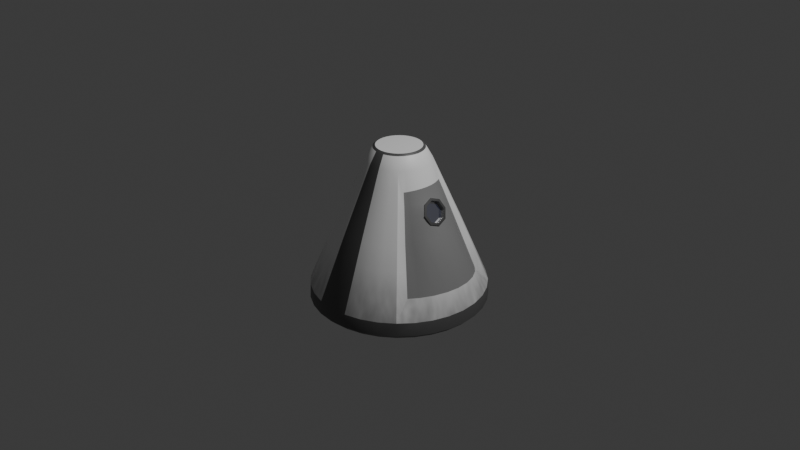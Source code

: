 # Source: MG_1_Capsule.blend  (saved by Blender 4.4.30; exported with 4.5.12 LTS)
import bpy
from mathutils import Matrix  # noqa: F401  (used for matrix-valued properties, if any)

bpy.ops.wm.read_factory_settings(use_empty=True)
scene = bpy.context.scene
scene.name = 'Scene'

# ---- collections
col_collection = bpy.data.collections.new('Collection'); scene.collection.children.link(col_collection)

# ---- materials (node trees are filled in below, after node groups)
mat_primary = bpy.data.materials.new('Primary')
mat_secondary = bpy.data.materials.new('Secondary')
mat_door = bpy.data.materials.new('Door')
mat_metal = bpy.data.materials.new('Metal')
mat_glass = bpy.data.materials.new('Glass')
mat_shield = bpy.data.materials.new('Shield')

# ---- material node trees
mat_primary.use_nodes = True; mat_primary.node_tree.nodes.clear()
_N = mat_primary.node_tree.nodes; _L = mat_primary.node_tree.links
n0 = _N.new('ShaderNodeBsdfPrincipled'); n0.name = 'Principled BSDF'; n0.location = (12, 300)
n1 = _N.new('ShaderNodeOutputMaterial'); n1.name = 'Material Output'; n1.location = (302, 300)
n2 = _N.new('ShaderNodeTexNoise'); n2.name = 'Noise Texture'; n2.location = (-905, 175)
n2.inputs[2].default_value = 23.5
n2.inputs[3].default_value = 1.0
n3 = _N.new('ShaderNodeValToRGB'); n3.name = 'Color Ramp'; n3.location = (-652, 289)
while len(n3.color_ramp.elements) > 1: n3.color_ramp.elements.remove(n3.color_ramp.elements[-1])
n3.color_ramp.elements[0].position = 0.0; n3.color_ramp.elements[0].color = (1.0, 1.0, 1.0, 1.0)
_e = n3.color_ramp.elements.new(1.0); _e.color = (0.0, 0.0, 0.0, 1.0)
n4 = _N.new('ShaderNodeBump'); n4.name = 'Bump'; n4.location = (-248, 144)
n4.inputs[1].default_value = 0.02
n5 = _N.new('ShaderNodeMix'); n5.name = 'Mix'; n5.location = (-209, 580)
n5.data_type = 'RGBA'
n5.inputs[7].default_value = (1.0, 1.0, 1.0, 1.0)
n6 = _N.new('ShaderNodeTexGradient'); n6.name = 'Gradient Texture'; n6.location = (-936, 621)
n7 = _N.new('ShaderNodeMapping'); n7.name = 'Mapping'; n7.location = (-1147, 592)
n7.inputs[2].default_value = (0.0, 1.571, 0.0)
n8 = _N.new('ShaderNodeTexCoord'); n8.name = 'Texture Coordinate'; n8.location = (-1327, 592)
n9 = _N.new('ShaderNodeMapping'); n9.name = 'Mapping.001'; n9.location = (-1085, 135)
n9.inputs[3].default_value = (1.0, 1.0, 0.001)
n10 = _N.new('ShaderNodeTexCoord'); n10.name = 'Texture Coordinate.001'; n10.location = (-1265, 135)
n11 = _N.new('ShaderNodeValToRGB'); n11.name = 'Color Ramp.001'; n11.location = (-657, 589)
while len(n11.color_ramp.elements) > 1: n11.color_ramp.elements.remove(n11.color_ramp.elements[-1])
n11.color_ramp.elements[0].position = 0.0; n11.color_ramp.elements[0].color = (0.0, 0.0, 0.0, 1.0)
_e = n11.color_ramp.elements.new(0.3816); _e.color = (1.0, 1.0, 1.0, 1.0)
_L.new(n0.outputs[0], n1.inputs[0])
_L.new(n5.outputs[2], n0.inputs[0])
_L.new(n2.outputs[1], n3.inputs[0])
_L.new(n4.outputs[0], n0.inputs[5])
_L.new(n7.outputs[0], n6.inputs[0])
_L.new(n8.outputs[0], n7.inputs[0])
_L.new(n11.outputs[0], n5.inputs[6])
_L.new(n9.outputs[0], n2.inputs[0])
_L.new(n10.outputs[0], n9.inputs[0])
_L.new(n3.outputs[0], n5.inputs[0])
_L.new(n6.outputs[0], n11.inputs[0])
n1.is_active_output = True
mat_secondary.use_nodes = True; mat_secondary.node_tree.nodes.clear()
_N = mat_secondary.node_tree.nodes; _L = mat_secondary.node_tree.links
n0 = _N.new('ShaderNodeBsdfPrincipled'); n0.name = 'Principled BSDF'; n0.location = (10, 300)
n0.inputs[0].default_value = (0.1102, 0.1102, 0.1102, 1.0)
n1 = _N.new('ShaderNodeOutputMaterial'); n1.name = 'Material Output'; n1.location = (300, 300)
_L.new(n0.outputs[0], n1.inputs[0])
n1.is_active_output = True
mat_door.use_nodes = True; mat_door.node_tree.nodes.clear()
_N = mat_door.node_tree.nodes; _L = mat_door.node_tree.links
n0 = _N.new('ShaderNodeBsdfPrincipled'); n0.name = 'Principled BSDF'; n0.location = (10, 300)
n0.inputs[0].default_value = (0.2815, 0.2815, 0.2815, 1.0)
n1 = _N.new('ShaderNodeOutputMaterial'); n1.name = 'Material Output'; n1.location = (300, 300)
_L.new(n0.outputs[0], n1.inputs[0])
n1.is_active_output = True
mat_metal.use_nodes = True; mat_metal.node_tree.nodes.clear()
_N = mat_metal.node_tree.nodes; _L = mat_metal.node_tree.links
n0 = _N.new('ShaderNodeBsdfPrincipled'); n0.name = 'Principled BSDF'; n0.location = (10, 300)
n0.inputs[0].default_value = (0.2255, 0.2255, 0.2255, 1.0)
n0.inputs[1].default_value = 1.0
n1 = _N.new('ShaderNodeOutputMaterial'); n1.name = 'Material Output'; n1.location = (300, 300)
_L.new(n0.outputs[0], n1.inputs[0])
n1.is_active_output = True
mat_glass.use_nodes = True; mat_glass.node_tree.nodes.clear()
_N = mat_glass.node_tree.nodes; _L = mat_glass.node_tree.links
n0 = _N.new('ShaderNodeBsdfPrincipled'); n0.name = 'Principled BSDF'; n0.location = (10, 300)
n0.inputs[0].default_value = (0.2568, 0.3065, 0.8001, 1.0)
n0.inputs[2].default_value = 0.05645
n0.inputs[3].default_value = 72.7
n1 = _N.new('ShaderNodeOutputMaterial'); n1.name = 'Material Output'; n1.location = (300, 300)
_L.new(n0.outputs[0], n1.inputs[0])
n1.is_active_output = True
mat_shield.use_nodes = True; mat_shield.node_tree.nodes.clear()
_N = mat_shield.node_tree.nodes; _L = mat_shield.node_tree.links
n0 = _N.new('ShaderNodeBsdfPrincipled'); n0.name = 'Principled BSDF'; n0.location = (136, 293)
n1 = _N.new('ShaderNodeOutputMaterial'); n1.name = 'Material Output'; n1.location = (438, 287)
n2 = _N.new('ShaderNodeTexVoronoi'); n2.name = 'Voronoi Texture'; n2.location = (-636, 209)
n2.inputs[8].default_value = 0.0
n3 = _N.new('ShaderNodeMapping'); n3.name = 'Mapping'; n3.location = (-859, 169)
n4 = _N.new('ShaderNodeTexCoord'); n4.name = 'Texture Coordinate'; n4.location = (-1081, 166)
n5 = _N.new('ShaderNodeValToRGB'); n5.name = 'Color Ramp'; n5.location = (-389, 268)
while len(n5.color_ramp.elements) > 1: n5.color_ramp.elements.remove(n5.color_ramp.elements[-1])
n5.color_ramp.elements[0].position = 0.4518; n5.color_ramp.elements[0].color = (0.1431, 0.1431, 0.1431, 1.0)
_e = n5.color_ramp.elements.new(1.0); _e.color = (0.06785, 0.05747, 0.04252, 1.0)
n6 = _N.new('ShaderNodeValToRGB'); n6.name = 'Color Ramp.001'; n6.location = (-391, -9)
n6.color_ramp.interpolation = 'EASE'
while len(n6.color_ramp.elements) > 1: n6.color_ramp.elements.remove(n6.color_ramp.elements[-1])
n6.color_ramp.elements[0].position = 0.5395; n6.color_ramp.elements[0].color = (0.0, 0.0, 0.0, 1.0)
_e = n6.color_ramp.elements.new(0.9956); _e.color = (1.0, 1.0, 1.0, 1.0)
n7 = _N.new('ShaderNodeBump'); n7.name = 'Bump'; n7.location = (-69, 122)
n7.inputs[1].default_value = 0.01
_L.new(n0.outputs[0], n1.inputs[0])
_L.new(n3.outputs[0], n2.inputs[0])
_L.new(n4.outputs[3], n3.inputs[0])
_L.new(n5.outputs[0], n0.inputs[0])
_L.new(n2.outputs[1], n5.inputs[0])
_L.new(n2.outputs[0], n6.inputs[0])
_L.new(n7.outputs[0], n0.inputs[5])
_L.new(n6.outputs[0], n7.inputs[3])
n1.is_active_output = True

# ---- world
world_world = bpy.data.worlds.new('World'); scene.world = world_world
world_world.use_nodes = True; world_world.node_tree.nodes.clear()
_N = world_world.node_tree.nodes; _L = world_world.node_tree.links
n0 = _N.new('ShaderNodeOutputWorld'); n0.name = 'World Output'; n0.location = (300, 300)
n1 = _N.new('ShaderNodeBackground'); n1.name = 'Background'; n1.location = (10, 300)
n1.inputs[0].default_value = (0.05088, 0.05088, 0.05088, 1.0)
_L.new(n1.outputs[0], n0.inputs[0])
n0.is_active_output = True
world_world.color = (0.05088, 0.05088, 0.05088)
world_world.sun_shadow_jitter_overblur = 0.0

# ---- cameras
cam_camera = bpy.data.cameras.new('Camera')
cam_camera.clip_end = 100.0
cam_camera.ortho_scale = 7.314

# ---- lights
light_light = bpy.data.lights.new('Light', 'POINT')
light_light.energy = 1000.0
light_light.shadow_soft_size = 0.1

# ---- meshes
me_cylinder_002 = bpy.data.meshes.new('Cylinder.002')
me_cylinder_002.from_pydata([(-1.979e-09, 0.9216, -0.6786), (-1.211e-08, 0.2375, 0.813), (0.3527, 0.8514, -0.6786), (0.0909, 0.2195, 0.813), (0.6209, 0.4753, -0.4855), (0.168, 0.168, 0.813), (0.7855, 0.2687, -0.4612), (0.2195, 0.0909, 0.813), (0.8505, -0.0001041, -0.4519), (0.2375, -9.313e-09, 0.813), (0.7847, -0.2686, -0.4621), (0.2195, -0.0909, 0.813), (0.6194, -0.4747, -0.487), (0.168, -0.168, 0.813), (0.3527, -0.8514, -0.6786), (0.0909, -0.2195, 0.813), (2.328e-10, -0.9216, -0.6786), (-1.118e-08, -0.2375, 0.813), (-0.3527, -0.8514, -0.6786), (-0.0909, -0.2195, 0.813), (-0.6517, -0.6517, -0.6786), (-0.168, -0.168, 0.813), (-0.8514, -0.3527, -0.6786), (-0.2195, -0.0909, 0.813), (-0.9216, -2.328e-10, -0.6786), (-0.2375, -9.313e-09, 0.813), (-0.8514, 0.3527, -0.6786), (-0.2195, 0.0909, 0.813), (-0.6517, 0.6517, -0.6786), (-0.168, 0.168, 0.813), (-0.3527, 0.8514, -0.6786), (-0.0909, 0.2195, 0.813), (0.0, 0.8832, -0.864), (0.338, 0.816, -0.864), (0.6245, 0.6245, -0.864), (0.816, 0.338, -0.864), (0.8832, 0.0, -0.864), (0.816, -0.338, -0.864), (0.6245, -0.6245, -0.864), (0.338, -0.816, -0.864), (0.0, -0.8832, -0.864), (-0.338, -0.816, -0.864), (-0.6245, -0.6245, -0.864), (-0.816, -0.338, -0.864), (-0.8832, 0.0, -0.864), (-0.816, 0.338, -0.864), (-0.6245, 0.6245, -0.864), (-0.338, 0.816, -0.864), (0.1286, 0.3106, 0.6678), (-1.106e-08, 0.3362, 0.6678), (0.3159, 0.2375, 0.4731), (0.3661, 0.1442, 0.4804), (0.3912, -0.000922, 0.484), (0.3657, -0.1459, 0.48), (0.3151, -0.239, 0.4723), (0.1286, -0.3106, 0.6678), (-1.158e-08, -0.3362, 0.6678), (-0.1286, -0.3106, 0.6678), (-0.2377, -0.2377, 0.6678), (-0.3106, -0.1286, 0.6678), (-0.3362, -7.713e-09, 0.6678), (-0.3106, 0.1286, 0.6678), (-0.2377, 0.2377, 0.6678), (-0.1286, 0.3106, 0.6678), (0.1798, 0.9038, -0.6786), (0.06558, 0.3297, 0.6678), (-5.355e-09, 0.6323, -9.313e-10), (0.242, 0.5842, 0.0), (0.512, 0.7662, -0.6786), (0.1868, 0.2795, 0.6678), (0.4672, 0.3586, -0.001713), (0.7063, 0.3901, -0.4728), (0.3356, 0.2097, 0.476), (0.575, 0.2064, 0.01514), (0.8341, 0.1369, -0.4541), (0.3849, 0.07303, 0.4831), (0.6202, -0.0005188, 0.02159), (0.8337, -0.137, -0.4546), (0.3847, -0.07485, 0.4829), (0.5743, -0.2072, 0.01446), (0.705, -0.3898, -0.4741), (0.3349, -0.2114, 0.4753), (0.4661, -0.3591, -0.002887), (0.512, -0.7662, -0.6786), (0.1868, -0.2795, 0.6678), (0.242, -0.5842, 0.0), (0.1798, -0.9038, -0.6786), (0.06558, -0.3297, 0.6678), (-6.869e-09, -0.6323, 0.0), (-0.1798, -0.9038, -0.6786), (-0.06558, -0.3297, 0.6678), (-0.242, -0.5842, 0.0), (-0.512, -0.7662, -0.6786), (-0.1868, -0.2795, 0.6678), (-0.4471, -0.4471, 0.0), (-0.7662, -0.512, -0.6786), (-0.2795, -0.1868, 0.6678), (-0.5842, -0.242, 0.0), (-0.9038, -0.1798, -0.6786), (-0.3297, -0.06558, 0.6678), (-0.6323, -5.239e-09, 0.0), (-0.9038, 0.1798, -0.6786), (-0.3297, 0.06558, 0.6678), (-0.5842, 0.242, 0.0), (-0.7662, 0.512, -0.6786), (-0.2795, 0.1868, 0.6678), (-0.4471, 0.4471, 0.0), (-0.512, 0.7662, -0.6786), (-0.1868, 0.2795, 0.6678), (-0.242, 0.5842, 0.0), (-0.1798, 0.9038, -0.6786), (-0.06558, 0.3297, 0.6678), (0.1723, 0.8662, -0.864), (0.4906, 0.7343, -0.864), (0.7343, 0.4906, -0.864), (0.8662, 0.1723, -0.864), (0.8662, -0.1723, -0.864), (0.7343, -0.4906, -0.864), (0.4906, -0.7343, -0.864), (0.1723, -0.8662, -0.864), (-0.1723, -0.8662, -0.864), (-0.4906, -0.7343, -0.864), (-0.7343, -0.4906, -0.864), (-0.8662, -0.1723, -0.864), (-0.8662, 0.1723, -0.864), (-0.7343, 0.4906, -0.864), (-0.4906, 0.7343, -0.864), (-0.1723, 0.8662, -0.864), (0.6568, 0.6568, -0.8217), (0.3555, 0.8582, -0.8217), (0.3555, -0.8582, -0.8217), (0.6568, -0.6568, -0.8217), (-0.9289, 0.0, -0.8217), (-0.8582, -0.3555, -0.8217), (0.8582, -0.3555, -0.8217), (0.9289, 0.0, -0.8217), (-0.6568, -0.6568, -0.8217), (-0.3555, -0.8582, -0.8217), (-0.3555, 0.8582, -0.8217), (-0.6568, 0.6568, -0.8217), (0.8582, 0.3555, -0.8217), (0.0, -0.9289, -0.8217), (0.0, 0.9289, -0.8217), (-0.8582, 0.3555, -0.8217), (0.04634, 0.233, 0.813), (0.132, 0.1975, 0.813), (0.1975, 0.132, 0.813), (0.233, 0.04634, 0.813), (0.233, -0.04634, 0.813), (0.1975, -0.132, 0.813), (0.132, -0.1975, 0.813), (0.04634, -0.233, 0.813), (-0.04634, -0.233, 0.813), (-0.132, -0.1975, 0.813), (-0.1975, -0.132, 0.813), (-0.233, -0.04634, 0.813), (-0.233, 0.04634, 0.813), (-0.1975, 0.132, 0.813), (-0.132, 0.1975, 0.813), (-0.04634, 0.233, 0.813), (-1.17e-08, 0.2637, 0.7961), (0.1009, 0.2437, 0.7961), (0.1865, 0.1865, 0.7961), (0.2437, 0.1009, 0.7961), (0.2637, -9.662e-09, 0.7961), (0.2437, -0.1009, 0.7961), (0.1865, -0.1865, 0.7961), (0.1009, -0.2437, 0.7961), (-1.234e-08, -0.2637, 0.7961), (-0.1009, -0.2437, 0.7961), (-0.1865, -0.1865, 0.7961), (-0.2437, -0.1009, 0.7961), (-0.2637, -9.721e-09, 0.7961), (-0.2437, 0.1009, 0.7961), (-0.1865, 0.1865, 0.7961), (-0.1009, 0.2437, 0.7961), (0.1233, 0.6201, 3.725e-09), (0.3513, 0.5257, 3.725e-09), (0.5198, 0.2999, 0.007049), (0.6088, 0.1049, 0.02004), (0.6085, -0.1059, 0.0197), (0.5189, -0.3005, 0.006066), (0.3513, -0.5257, 3.725e-09), (0.1233, -0.6201, 3.725e-09), (-0.1233, -0.6201, 3.725e-09), (-0.3513, -0.5257, 3.725e-09), (-0.5257, -0.3513, 3.725e-09), (-0.6201, -0.1233, 3.725e-09), (-0.6201, 0.1233, 3.725e-09), (-0.5257, 0.3513, 3.725e-09), (-2.794e-09, -8.382e-09, 0.813), (-0.3513, 0.5257, 3.725e-09), (-0.1233, 0.6201, 3.725e-09), (0.516, 0.7723, -0.8217), (-1.49e-08, 3.725e-09, -0.864), (0.516, -0.7723, -0.8217), (-0.911, -0.1812, -0.8217), (0.911, -0.1812, -0.8217), (-0.516, -0.7723, -0.8217), (-0.516, 0.7723, -0.8217), (0.7723, 0.516, -0.8217), (0.1812, -0.911, -0.8217), (0.1812, 0.911, -0.8217), (-0.911, 0.1812, -0.8217), (0.7723, -0.516, -0.8217), (-0.7723, -0.516, -0.8217), (-0.1812, 0.911, -0.8217), (0.911, 0.1812, -0.8217), (-0.1812, -0.911, -0.8217), (-0.7723, 0.516, -0.8217), (0.05145, 0.2587, 0.7961), (0.1465, 0.2193, 0.7961), (0.2193, 0.1465, 0.7961), (0.2587, 0.05145, 0.7961), (0.2587, -0.05145, 0.7961), (0.2193, -0.1465, 0.7961), (0.1465, -0.2193, 0.7961), (0.05145, -0.2587, 0.7961), (-0.05145, -0.2587, 0.7961), (-0.1465, -0.2193, 0.7961), (-0.2193, -0.1465, 0.7961), (-0.2587, -0.05145, 0.7961), (-0.2587, 0.05145, 0.7961), (-0.2193, 0.1465, 0.7961), (-0.1465, 0.2193, 0.7961), (-0.05145, 0.2587, 0.7961), (0.2377, 0.2377, 0.6678), (0.4471, 0.4471, 0.0), (0.6517, 0.6517, -0.6786), (0.7662, 0.512, -0.6786), (0.8514, 0.3527, -0.6786), (0.3106, 0.1286, 0.6678), (0.2795, 0.1868, 0.6678), (0.9038, 0.1798, -0.6786), (0.9216, 2.328e-10, -0.6786), (0.3362, -8.877e-09, 0.6678), (0.3297, 0.06558, 0.6678), (0.9038, -0.1798, -0.6786), (0.8514, -0.3527, -0.6786), (0.3106, -0.1286, 0.6678), (0.3297, -0.06558, 0.6678), (0.7662, -0.512, -0.6786), (0.6517, -0.6517, -0.6786), (0.2377, -0.2377, 0.6678), (0.2795, -0.1868, 0.6678), (0.4471, -0.4471, 0.0), (-8.207e-09, 0.4842, 0.3339), (0.1853, 0.4474, 0.3339), (0.3424, 0.3424, 0.3339), (0.473, 0.1753, 0.2488), (0.4725, -0.1766, 0.2483), (0.3424, -0.3424, 0.3339), (0.1853, -0.4474, 0.3339), (-9.226e-09, -0.4842, 0.3339), (-0.1853, -0.4474, 0.3339), (-0.3424, -0.3424, 0.3339), (-0.4474, -0.1853, 0.3339), (-0.4842, -6.476e-09, 0.3339), (-0.4474, 0.1853, 0.3339), (-0.3424, 0.3424, 0.3339), (-0.1853, 0.4474, 0.3339), (0.09446, 0.4749, 0.3339), (0.269, 0.4026, 0.3339), (0.4301, 0.2548, 0.2426), (0.5019, 0.1421, 0.2524), (0.5019, -0.1435, 0.2512), (0.4293, -0.256, 0.2417), (0.269, -0.4026, 0.3339), (0.09446, -0.4749, 0.3339), (-0.09446, -0.4749, 0.3339), (-0.269, -0.4026, 0.3339), (-0.4026, -0.269, 0.3339), (-0.4749, -0.09446, 0.3339), (-0.4749, 0.09446, 0.3339), (-0.4026, 0.269, 0.3339), (-0.269, 0.4026, 0.3339), (-0.09446, 0.4749, 0.3339), (0.394, 0.298, 0.2368), (0.393, -0.2991, 0.2358), (-9.6e-09, 0.4119, 0.497), (0.1576, 0.3806, 0.497), (0.2913, 0.2913, 0.497), (0.4232, 0.1601, 0.363), (0.4406, -0.001261, 0.3808), (0.4227, -0.1616, 0.3624), (0.2913, -0.2913, 0.497), (0.1576, -0.3806, 0.497), (-1.038e-08, -0.4119, 0.497), (-0.1576, -0.3806, 0.497), (-0.2913, -0.2913, 0.497), (-0.3806, -0.1576, 0.497), (-0.4119, -7.08e-09, 0.497), (-0.3806, 0.1576, 0.497), (-0.2913, 0.2913, 0.497), (-0.1576, 0.3806, 0.497), (0.08036, 0.404, 0.497), (0.2288, 0.3425, 0.497), (0.3863, 0.2328, 0.3576), (0.4585, 0.09989, 0.3435), (0.4586, -0.1021, 0.3426), (0.3856, -0.2342, 0.3568), (0.2288, -0.3425, 0.497), (0.08036, -0.404, 0.497), (-0.08036, -0.404, 0.497), (-0.2288, -0.3425, 0.497), (-0.3425, -0.2288, 0.497), (-0.404, -0.08036, 0.497), (-0.404, 0.08036, 0.497), (-0.3425, 0.2288, 0.497), (-0.2288, 0.3425, 0.497), (-0.08036, 0.404, 0.497), (0.3582, 0.2685, 0.3532), (0.3574, -0.2698, 0.3523), (0.2136, 0.5158, 0.167), (0.3947, 0.3947, 0.167), (0.524, 0.1908, 0.132), (0.5632, -0.0001602, 0.1228), (0.5234, -0.1919, 0.1314), (0.3947, -0.3947, 0.167), (0.2136, -0.5158, 0.167), (-8.047e-09, -0.5583, 0.167), (-0.2136, -0.5158, 0.167), (-0.3947, -0.3947, 0.167), (-0.5158, -0.2136, 0.167), (-0.5583, -5.857e-09, 0.167), (-0.5158, 0.2136, 0.167), (-0.3947, 0.3947, 0.167), (-0.2136, 0.5158, 0.167), (0.1089, 0.5475, 0.167), (0.3101, 0.4641, 0.167), (0.475, 0.2773, 0.1248), (0.5452, 0.1007, 0.161), (0.5453, -0.1013, 0.1602), (0.4741, -0.2782, 0.1239), (0.3101, -0.4641, 0.167), (0.1089, -0.5475, 0.167), (-0.1089, -0.5475, 0.167), (-0.3101, -0.4641, 0.167), (-0.4641, -0.3101, 0.167), (-0.5475, -0.1089, 0.167), (-0.5475, 0.1089, 0.167), (-0.4641, 0.3101, 0.167), (-0.3101, 0.4641, 0.167), (-0.1089, 0.5475, 0.167), (0.4306, 0.3283, 0.1175), (0.4296, -0.3291, 0.1164), (-6.781e-09, 0.5583, 0.167), (0.4502, -0.001279, 0.3854), (0.4773, 0.08129, 0.3316), (0.5126, 0.1157, 0.2574), (0.4773, -0.08339, 0.3309), (0.5126, -0.1172, 0.2564), (0.5626, -0.0002821, 0.1517), (0.548, 0.08193, 0.1829), (0.548, -0.08275, 0.1822), (0.4682, 0.09988, 0.348), (0.5115, 0.1421, 0.257), (0.4682, -0.1021, 0.3472), (0.5116, -0.1436, 0.2558), (0.4626, -0.001179, 0.3621), (0.5549, 0.1007, 0.1656), (0.5549, -0.1013, 0.1648), (0.5728, -0.0001784, 0.1274), (0.4293, -0.001116, 0.3463), (0.4845, -0.0006788, 0.2426), (0.4793, -0.1171, 0.2406), (0.4793, 0.1158, 0.2416), (0.5293, -0.0002191, 0.1359), (0.4439, 0.08136, 0.3158), (0.444, -0.08333, 0.3151), (0.5146, 0.08199, 0.1671), (0.5147, -0.08269, 0.1664)], [], [(0, 66, 176, 64), (279, 49, 65, 295), (295, 65, 48, 280), (64, 176, 67, 2), (2, 67, 177, 68), (280, 48, 69, 296), (296, 69, 226, 281), (68, 177, 227, 228), (4, 70, 178, 71), (311, 50, 72, 297), (297, 72, 51, 282), (71, 178, 73, 6), (6, 73, 179, 74), (282, 51, 75, 298), (298, 75, 52, 283), (74, 179, 76, 8), (8, 76, 180, 77), (283, 52, 78, 299), (299, 78, 53, 284), (77, 180, 79, 10), (10, 79, 181, 80), (284, 53, 81, 300), (300, 81, 54, 312), (80, 181, 82, 12), (242, 245, 182, 83), (285, 243, 84, 301), (301, 84, 55, 286), (83, 182, 85, 14), (14, 85, 183, 86), (286, 55, 87, 302), (302, 87, 56, 287), (86, 183, 88, 16), (16, 88, 184, 89), (287, 56, 90, 303), (303, 90, 57, 288), (89, 184, 91, 18), (18, 91, 185, 92), (288, 57, 93, 304), (304, 93, 58, 289), (92, 185, 94, 20), (20, 94, 186, 95), (289, 58, 96, 305), (305, 96, 59, 290), (95, 186, 97, 22), (22, 97, 187, 98), (290, 59, 99, 306), (306, 99, 60, 291), (98, 187, 100, 24), (24, 100, 188, 101), (291, 60, 102, 307), (307, 102, 61, 292), (101, 188, 103, 26), (26, 103, 189, 104), (292, 61, 105, 308), (308, 105, 62, 293), (104, 189, 106, 28), (3, 144, 190, 145), (1, 159, 190, 144), (31, 158, 190, 159), (29, 157, 190, 158), (27, 156, 190, 157), (25, 155, 190, 156), (23, 154, 190, 155), (21, 153, 190, 154), (19, 152, 190, 153), (17, 151, 190, 152), (15, 150, 190, 151), (13, 149, 190, 150), (11, 148, 190, 149), (9, 147, 190, 148), (7, 146, 190, 147), (5, 145, 190, 146), (28, 106, 191, 107), (293, 62, 108, 309), (309, 108, 63, 294), (107, 191, 109, 30), (30, 109, 192, 110), (294, 63, 111, 310), (310, 111, 49, 279), (110, 192, 66, 0), (2, 68, 193, 129), (68, 228, 128, 193), (193, 128, 34, 113), (129, 193, 113, 33), (32, 112, 194, 127), (33, 113, 194, 112), (34, 114, 194, 113), (35, 115, 194, 114), (36, 116, 194, 115), (37, 117, 194, 116), (38, 118, 194, 117), (39, 119, 194, 118), (40, 120, 194, 119), (41, 121, 194, 120), (42, 122, 194, 121), (43, 123, 194, 122), (44, 124, 194, 123), (45, 125, 194, 124), (46, 126, 194, 125), (47, 127, 194, 126), (242, 83, 195, 131), (83, 14, 130, 195), (195, 130, 39, 118), (131, 195, 118, 38), (22, 98, 196, 133), (98, 24, 132, 196), (196, 132, 44, 123), (133, 196, 123, 43), (234, 237, 197, 135), (237, 238, 134, 197), (197, 134, 37, 116), (135, 197, 116, 36), (18, 92, 198, 137), (92, 20, 136, 198), (198, 136, 42, 121), (137, 198, 121, 41), (28, 107, 199, 139), (107, 30, 138, 199), (199, 138, 47, 126), (139, 199, 126, 46), (228, 229, 200, 128), (229, 230, 140, 200), (200, 140, 35, 114), (128, 200, 114, 34), (14, 86, 201, 130), (86, 16, 141, 201), (201, 141, 40, 119), (130, 201, 119, 39), (0, 64, 202, 142), (64, 2, 129, 202), (202, 129, 33, 112), (142, 202, 112, 32), (24, 101, 203, 132), (101, 26, 143, 203), (203, 143, 45, 124), (132, 203, 124, 44), (238, 241, 204, 134), (241, 242, 131, 204), (204, 131, 38, 117), (134, 204, 117, 37), (20, 95, 205, 136), (95, 22, 133, 205), (205, 133, 43, 122), (136, 205, 122, 42), (30, 110, 206, 138), (110, 0, 142, 206), (206, 142, 32, 127), (138, 206, 127, 47), (230, 233, 207, 140), (233, 234, 135, 207), (207, 135, 36, 115), (140, 207, 115, 35), (16, 89, 208, 141), (89, 18, 137, 208), (208, 137, 41, 120), (141, 208, 120, 40), (26, 104, 209, 143), (104, 28, 139, 209), (209, 139, 46, 125), (143, 209, 125, 45), (1, 144, 210, 160), (144, 3, 161, 210), (210, 161, 48, 65), (160, 210, 65, 49), (3, 145, 211, 161), (145, 5, 162, 211), (211, 162, 226, 69), (161, 211, 69, 48), (5, 146, 212, 162), (146, 7, 163, 212), (212, 163, 231, 232), (162, 212, 232, 226), (7, 147, 213, 163), (147, 9, 164, 213), (213, 164, 235, 236), (163, 213, 236, 231), (9, 148, 214, 164), (148, 11, 165, 214), (214, 165, 239, 240), (164, 214, 240, 235), (11, 149, 215, 165), (149, 13, 166, 215), (215, 166, 243, 244), (165, 215, 244, 239), (13, 150, 216, 166), (150, 15, 167, 216), (216, 167, 55, 84), (166, 216, 84, 243), (15, 151, 217, 167), (151, 17, 168, 217), (217, 168, 56, 87), (167, 217, 87, 55), (17, 152, 218, 168), (152, 19, 169, 218), (218, 169, 57, 90), (168, 218, 90, 56), (19, 153, 219, 169), (153, 21, 170, 219), (219, 170, 58, 93), (169, 219, 93, 57), (21, 154, 220, 170), (154, 23, 171, 220), (220, 171, 59, 96), (170, 220, 96, 58), (23, 155, 221, 171), (155, 25, 172, 221), (221, 172, 60, 99), (171, 221, 99, 59), (25, 156, 222, 172), (156, 27, 173, 222), (222, 173, 61, 102), (172, 222, 102, 60), (27, 157, 223, 173), (157, 29, 174, 223), (223, 174, 62, 105), (173, 223, 105, 61), (29, 158, 224, 174), (158, 31, 175, 224), (224, 175, 63, 108), (174, 224, 108, 62), (31, 159, 225, 175), (159, 1, 160, 225), (225, 160, 49, 111), (175, 225, 111, 63), (344, 70, 227, 314), (70, 4, 228, 227), (4, 71, 229, 228), (71, 6, 230, 229), (51, 72, 232, 231), (72, 50, 226, 232), (6, 74, 233, 230), (74, 8, 234, 233), (52, 75, 236, 235), (75, 51, 231, 236), (8, 77, 237, 234), (77, 10, 238, 237), (53, 78, 240, 239), (78, 52, 235, 240), (10, 80, 241, 238), (80, 12, 242, 241), (54, 81, 244, 243), (81, 53, 239, 244), (312, 54, 243, 285), (12, 82, 245, 242), (345, 278, 251, 318), (311, 277, 248, 281), (343, 276, 246, 346), (327, 260, 276, 343), (342, 275, 260, 327), (326, 259, 275, 342), (341, 274, 259, 326), (325, 258, 274, 341), (340, 273, 258, 325), (324, 257, 273, 340), (339, 272, 257, 324), (323, 256, 272, 339), (338, 271, 256, 323), (322, 255, 271, 338), (337, 270, 255, 322), (321, 254, 270, 337), (336, 269, 254, 321), (320, 253, 269, 336), (335, 268, 253, 320), (319, 252, 268, 335), (334, 267, 252, 319), (318, 251, 267, 334), (333, 266, 278, 345), (317, 250, 266, 333), (332, 265, 250, 317), (298, 283, 347, 355), (299, 265, 358, 357), (315, 249, 264, 331), (330, 263, 249, 315), (344, 277, 263, 330), (329, 262, 248, 314), (313, 247, 262, 329), (328, 261, 247, 313), (346, 246, 261, 328), (50, 311, 281, 226), (278, 312, 285, 251), (276, 310, 279, 246), (260, 294, 310, 276), (275, 309, 294, 260), (259, 293, 309, 275), (274, 308, 293, 259), (258, 292, 308, 274), (273, 307, 292, 258), (257, 291, 307, 273), (272, 306, 291, 257), (256, 290, 306, 272), (271, 305, 290, 256), (255, 289, 305, 271), (270, 304, 289, 255), (254, 288, 304, 270), (269, 303, 288, 254), (253, 287, 303, 269), (268, 302, 287, 253), (252, 286, 302, 268), (267, 301, 286, 252), (251, 285, 301, 267), (266, 300, 312, 278), (250, 284, 300, 266), (265, 299, 284, 250), (331, 264, 356, 360), (332, 316, 362, 361), (249, 282, 298, 264), (263, 297, 282, 249), (277, 311, 297, 263), (262, 296, 281, 248), (247, 280, 296, 262), (261, 295, 280, 247), (246, 279, 295, 261), (66, 346, 328, 176), (176, 328, 313, 67), (67, 313, 329, 177), (177, 329, 314, 227), (70, 344, 330, 178), (178, 330, 315, 73), (73, 315, 331, 179), (179, 331, 316, 76), (76, 316, 332, 180), (180, 332, 317, 79), (79, 317, 333, 181), (181, 333, 345, 82), (245, 318, 334, 182), (182, 334, 319, 85), (85, 319, 335, 183), (183, 335, 320, 88), (88, 320, 336, 184), (184, 336, 321, 91), (91, 321, 337, 185), (185, 337, 322, 94), (94, 322, 338, 186), (186, 338, 323, 97), (97, 323, 339, 187), (187, 339, 324, 100), (100, 324, 340, 188), (188, 340, 325, 103), (103, 325, 341, 189), (189, 341, 326, 106), (106, 326, 342, 191), (191, 342, 327, 109), (109, 327, 343, 192), (192, 343, 346, 66), (82, 345, 318, 245), (277, 344, 314, 248), (352, 353, 370, 367), (350, 351, 365, 369), (348, 359, 363, 368), (351, 354, 371, 365), (316, 331, 360, 362), (265, 332, 361, 358), (264, 298, 355, 356), (283, 299, 357, 347), (348, 349, 356, 355), (351, 350, 357, 358), (350, 359, 347, 357), (359, 348, 355, 347), (349, 353, 360, 356), (354, 351, 358, 361), (353, 352, 362, 360), (352, 354, 361, 362), (367, 364, 365, 371), (370, 366, 364, 367), (364, 363, 369, 365), (366, 368, 363, 364), (353, 349, 366, 370), (359, 350, 369, 363), (349, 348, 368, 366), (354, 352, 367, 371)])
me_cylinder_002.polygons.foreach_set('use_smooth', [True] * 370)
me_cylinder_002.polygons.foreach_set('material_index', [0, 0, 0, 0, 0, 0, 0, 0, 2, 2, 2, 2, 2, 2, 2, 2, 2, 2, 2, 2, 2, 2, 2, 2, 0, 0, 0, 0, 0, 0, 1, 1, 1, 1, 0, 0, 0, 0, 0, 0, 0, 0, 0, 0, 0, 0, 0, 0, 0, 0, 0, 0, 0, 0, 0, 0, 0, 0, 0, 0, 0, 0, 0, 0, 0, 0, 0, 0, 0, 0, 0, 0, 0, 0, 0, 0, 1, 1, 1, 1, 1, 1, 5, 5, 5, 5, 5, 5, 5, 5, 5, 5, 5, 5, 5, 5, 5, 5, 5, 5, 1, 1, 5, 5, 1, 1, 5, 5, 1, 1, 5, 5, 1, 1, 5, 5, 1, 1, 5, 5, 1, 1, 5, 5, 1, 1, 5, 5, 1, 1, 5, 5, 1, 1, 5, 5, 1, 1, 5, 5, 1, 1, 5, 5, 1, 1, 5, 5, 1, 1, 5, 5, 1, 1, 5, 5, 1, 1, 5, 5, 1, 1, 0, 0, 1, 1, 0, 0, 1, 1, 0, 0, 1, 1, 0, 0, 1, 1, 0, 0, 1, 1, 0, 0, 1, 1, 0, 0, 1, 1, 1, 0, 1, 1, 0, 1, 1, 1, 0, 0, 1, 1, 0, 0, 1, 1, 0, 0, 1, 1, 0, 0, 1, 1, 0, 0, 1, 1, 0, 0, 1, 1, 1, 1, 0, 0, 0, 0, 0, 0, 0, 0, 0, 0, 0, 0, 0, 0, 0, 0, 0, 0, 0, 0, 0, 0, 1, 1, 0, 0, 0, 0, 0, 0, 0, 0, 0, 0, 0, 0, 0, 1, 1, 0, 0, 0, 2, 2, 2, 3, 3, 2, 2, 2, 0, 0, 0, 0, 0, 0, 1, 1, 0, 0, 0, 0, 0, 0, 0, 0, 0, 0, 0, 0, 0, 1, 1, 0, 0, 0, 2, 2, 2, 3, 3, 2, 2, 2, 0, 0, 0, 0, 0, 0, 0, 0, 2, 2, 2, 2, 2, 2, 2, 2, 0, 0, 0, 1, 1, 0, 0, 0, 0, 0, 0, 0, 0, 0, 0, 0, 0, 0, 1, 1, 0, 0, 3, 3, 3, 3, 3, 3, 3, 3, 3, 3, 3, 3, 3, 3, 3, 3, 4, 4, 4, 4, 3, 3, 3, 3])
_k = {(0, 64): 0.36882, (2, 64): 0.36882, (48, 65): 0.35291, (49, 65): 0.35291, (2, 68): 0.36882, (68, 228): 0.36882, (69, 226): 0.35291, (48, 69): 0.35291, (228, 229): 0.36882, (229, 230): 0.36882, (231, 232): 0.35291, (226, 232): 0.35291, (230, 233): 0.36882, (233, 234): 0.36882, (235, 236): 0.35291, (231, 236): 0.35291, (234, 237): 0.36882, (237, 238): 0.36882, (239, 240): 0.35291, (235, 240): 0.35291, (238, 241): 0.36882, (241, 242): 0.36882, (243, 244): 0.35291, (239, 244): 0.35291, (83, 242): 0.36882, (14, 83): 0.36882, (55, 84): 0.35291, (84, 243): 0.35291, (14, 86): 0.36882, (16, 86): 0.36882, (56, 87): 0.35291, (55, 87): 0.35291, (16, 89): 0.36882, (18, 89): 0.36882, (57, 90): 0.35291, (56, 90): 0.35291, (18, 92): 0.36882, (20, 92): 0.36882, (58, 93): 0.35291, (57, 93): 0.35291, (20, 95): 0.36882, (22, 95): 0.36882, (59, 96): 0.35291, (58, 96): 0.35291, (22, 98): 0.36882, (24, 98): 0.36882, (60, 99): 0.35291, (59, 99): 0.35291, (24, 101): 0.36882, (26, 101): 0.36882, (61, 102): 0.35291, (60, 102): 0.35291, (26, 104): 0.36882, (28, 104): 0.36882, (62, 105): 0.35291, (61, 105): 0.35291, (28, 107): 0.36882, (30, 107): 0.36882, (63, 108): 0.35291, (62, 108): 0.35291, (30, 110): 0.36882, (0, 110): 0.36882, (49, 111): 0.35291, (63, 111): 0.35291, (32, 112): 1.0, (33, 112): 1.0, (33, 113): 1.0, (34, 113): 1.0, (34, 114): 1.0, (35, 114): 1.0, (35, 115): 1.0, (36, 115): 1.0, (36, 116): 1.0, (37, 116): 1.0, (37, 117): 1.0, (38, 117): 1.0, (38, 118): 1.0, (39, 118): 1.0, (39, 119): 1.0, (40, 119): 1.0, (40, 120): 1.0, (41, 120): 1.0, (41, 121): 1.0, (42, 121): 1.0, (42, 122): 1.0, (43, 122): 1.0, (43, 123): 1.0, (44, 123): 1.0, (44, 124): 1.0, (45, 124): 1.0, (45, 125): 1.0, (46, 125): 1.0, (46, 126): 1.0, (47, 126): 1.0, (47, 127): 1.0, (32, 127): 1.0, (3, 144): 1.0, (1, 144): 1.0, (5, 145): 1.0, (3, 145): 1.0, (7, 146): 1.0, (5, 146): 1.0, (9, 147): 1.0, (7, 147): 1.0, (11, 148): 1.0, (9, 148): 1.0, (13, 149): 1.0, (11, 149): 1.0, (15, 150): 1.0, (13, 150): 1.0, (17, 151): 1.0, (15, 151): 1.0, (19, 152): 1.0, (17, 152): 1.0, (21, 153): 1.0, (19, 153): 1.0, (23, 154): 1.0, (21, 154): 1.0, (25, 155): 1.0, (23, 155): 1.0, (27, 156): 1.0, (25, 156): 1.0, (29, 157): 1.0, (27, 157): 1.0, (31, 158): 1.0, (29, 158): 1.0, (1, 159): 1.0, (31, 159): 1.0, (70, 344): 1.0, (4, 70): 1.0, (4, 71): 0.36882, (6, 71): 0.36882, (51, 72): 0.35291, (50, 72): 0.35291, (6, 74): 0.36882, (8, 74): 0.36882, (52, 75): 0.35291, (51, 75): 0.35291, (8, 77): 0.36882, (10, 77): 0.36882, (53, 78): 0.35291, (52, 78): 0.35291, (10, 80): 0.36882, (12, 80): 0.36882, (54, 81): 0.35291, (53, 81): 0.35291, (82, 345): 1.0, (12, 82): 1.0, (277, 311): 1.0, (278, 312): 1.0, (50, 311): 1.0, (54, 312): 1.0, (277, 344): 1.0, (278, 345): 1.0}
me_cylinder_002.attributes.new('crease_edge', 'FLOAT', 'EDGE').data.foreach_set('value', [_k.get((min(e.vertices), max(e.vertices)), 0.0) for e in me_cylinder_002.edges])
_uv = me_cylinder_002.uv_layers.new(name='UVMap')
_uv.uv.foreach_set('vector', [1.0, 0.5, 1.0, 0.75, 0.9688, 0.75, 0.9688, 0.5342, 1.0, 0.936, 1.0, 1.0, 0.9688, 1.0, 0.9688, 0.936, 0.9688, 0.936, 0.9688, 1.0, 0.9375, 1.0, 0.9375, 0.936, 0.9688, 0.5342, 0.9688, 0.75, 0.9375, 0.75, 0.9375, 0.5342, 0.9375, 0.5342, 0.9375, 0.75, 0.9063, 0.75, 0.9063, 0.5342, 0.9375, 0.936, 0.9375, 1.0, 0.9063, 1.0, 0.9063, 0.936, 0.9063, 0.936, 0.9063, 1.0, 0.875, 1.0, 0.875, 0.936, 0.9063, 0.5342, 0.9063, 0.75, 0.875, 0.75, 0.875, 0.5342, 0.8687, 0.5446, 0.866, 0.7496, 0.8438, 0.75, 0.8438, 0.5446, 0.8606, 0.9269, 0.8588, 0.9878, 0.8438, 0.9878, 0.8438, 0.927, 0.8438, 0.927, 0.8438, 0.9878, 0.8125, 0.9878, 0.8125, 0.927, 0.8438, 0.5446, 0.8438, 0.75, 0.8125, 0.75, 0.8125, 0.5446, 0.8125, 0.5446, 0.8125, 0.75, 0.7813, 0.75, 0.7813, 0.5446, 0.8125, 0.927, 0.8125, 0.9878, 0.7813, 0.9878, 0.7813, 0.927, 0.7813, 0.927, 0.7813, 0.9878, 0.75, 0.9878, 0.75, 0.927, 0.7813, 0.5446, 0.7813, 0.75, 0.75, 0.75, 0.75, 0.5446, 0.75, 0.5446, 0.75, 0.75, 0.7188, 0.75, 0.7188, 0.5446, 0.75, 0.927, 0.75, 0.9878, 0.7188, 0.9878, 0.7188, 0.927, 0.7188, 0.927, 0.7188, 0.9878, 0.6875, 0.9878, 0.6875, 0.927, 0.7188, 0.5446, 0.7188, 0.75, 0.6875, 0.75, 0.6875, 0.5446, 0.6875, 0.5446, 0.6875, 0.75, 0.6563, 0.75, 0.6563, 0.5446, 0.6875, 0.927, 0.6875, 0.9878, 0.6563, 0.9878, 0.6563, 0.927, 0.6563, 0.927, 0.6563, 0.9878, 0.6412, 0.9878, 0.6394, 0.9269, 0.6563, 0.5446, 0.6563, 0.75, 0.634, 0.7496, 0.6313, 0.5446, 0.625, 0.5342, 0.625, 0.75, 0.5938, 0.75, 0.5938, 0.5342, 0.625, 0.936, 0.625, 1.0, 0.5938, 1.0, 0.5938, 0.936, 0.5938, 0.936, 0.5938, 1.0, 0.5625, 1.0, 0.5625, 0.936, 0.5938, 0.5342, 0.5938, 0.75, 0.5625, 0.75, 0.5625, 0.5342, 0.5625, 0.5342, 0.5625, 0.75, 0.5313, 0.75, 0.5313, 0.5342, 0.5625, 0.936, 0.5625, 1.0, 0.5313, 1.0, 0.5313, 0.936, 0.5313, 0.936, 0.5313, 1.0, 0.5, 1.0, 0.5, 0.936, 0.5313, 0.5342, 0.5313, 0.75, 0.5, 0.75, 0.5, 0.5342, 0.5, 0.5342, 0.5, 0.75, 0.4688, 0.75, 0.4688, 0.5342, 0.5, 0.936, 0.5, 1.0, 0.4688, 1.0, 0.4688, 0.936, 0.4688, 0.936, 0.4688, 1.0, 0.4375, 1.0, 0.4375, 0.936, 0.4688, 0.5342, 0.4688, 0.75, 0.4375, 0.75, 0.4375, 0.5342, 0.4375, 0.5342, 0.4375, 0.75, 0.4063, 0.75, 0.4063, 0.5342, 0.4375, 0.936, 0.4375, 1.0, 0.4063, 1.0, 0.4063, 0.936, 0.4063, 0.936, 0.4063, 1.0, 0.375, 1.0, 0.375, 0.936, 0.4063, 0.5342, 0.4063, 0.75, 0.375, 0.75, 0.375, 0.5342, 0.375, 0.5342, 0.375, 0.75, 0.3438, 0.75, 0.3438, 0.5342, 0.375, 0.936, 0.375, 1.0, 0.3438, 1.0, 0.3438, 0.936, 0.3438, 0.936, 0.3438, 1.0, 0.3125, 1.0, 0.3125, 0.936, 0.3438, 0.5342, 0.3438, 0.75, 0.3125, 0.75, 0.3125, 0.5342, 0.3125, 0.5342, 0.3125, 0.75, 0.2812, 0.75, 0.2812, 0.5342, 0.3125, 0.936, 0.3125, 1.0, 0.2813, 1.0, 0.2812, 0.936, 0.2812, 0.936, 0.2813, 1.0, 0.25, 1.0, 0.25, 0.936, 0.2812, 0.5342, 0.2812, 0.75, 0.25, 0.75, 0.25, 0.5342, 0.25, 0.5342, 0.25, 0.75, 0.2188, 0.75, 0.2188, 0.5342, 0.25, 0.936, 0.25, 1.0, 0.2188, 1.0, 0.2187, 0.936, 0.2187, 0.936, 0.2188, 1.0, 0.1875, 1.0, 0.1875, 0.936, 0.2188, 0.5342, 0.2188, 0.75, 0.1875, 0.75, 0.1875, 0.5342, 0.1875, 0.5342, 0.1875, 0.75, 0.1562, 0.75, 0.1563, 0.5342, 0.1875, 0.936, 0.1875, 1.0, 0.1563, 1.0, 0.1562, 0.936, 0.1562, 0.936, 0.1563, 1.0, 0.125, 1.0, 0.125, 0.936, 0.1563, 0.5342, 0.1562, 0.75, 0.125, 0.75, 0.125, 0.5342, 0.3233, 0.427, 0.2874, 0.4379, 0.25, 0.25, 0.3565, 0.4093, 0.25, 0.4416, 0.2126, 0.4379, 0.25, 0.25, 0.2874, 0.4379, 0.1767, 0.427, 0.1435, 0.4093, 0.25, 0.25, 0.2126, 0.4379, 0.1145, 0.3855, 0.09067, 0.3565, 0.25, 0.25, 0.1435, 0.4093, 0.07295, 0.3233, 0.06206, 0.2874, 0.25, 0.25, 0.09067, 0.3565, 0.05836, 0.25, 0.06206, 0.2126, 0.25, 0.25, 0.06206, 0.2874, 0.07295, 0.1767, 0.09067, 0.1435, 0.25, 0.25, 0.06206, 0.2126, 0.1145, 0.1145, 0.1435, 0.09067, 0.25, 0.25, 0.09067, 0.1435, 0.1767, 0.07295, 0.2126, 0.06206, 0.25, 0.25, 0.1435, 0.09067, 0.25, 0.05836, 0.2874, 0.06206, 0.25, 0.25, 0.2126, 0.06206, 0.3233, 0.07295, 0.3565, 0.09067, 0.25, 0.25, 0.2874, 0.06206, 0.3855, 0.1145, 0.4093, 0.1435, 0.25, 0.25, 0.3565, 0.09067, 0.427, 0.1767, 0.4379, 0.2126, 0.25, 0.25, 0.4093, 0.1435, 0.4416, 0.25, 0.4379, 0.2874, 0.25, 0.25, 0.4379, 0.2126, 0.427, 0.3233, 0.4093, 0.3565, 0.25, 0.25, 0.4379, 0.2874, 0.3855, 0.3855, 0.3565, 0.4093, 0.25, 0.25, 0.4093, 0.3565, 0.125, 0.5342, 0.125, 0.75, 0.09375, 0.75, 0.09375, 0.5342, 0.125, 0.936, 0.125, 1.0, 0.09375, 1.0, 0.09375, 0.936, 0.09375, 0.936, 0.09375, 1.0, 0.0625, 1.0, 0.0625, 0.936, 0.09375, 0.5342, 0.09375, 0.75, 0.0625, 0.75, 0.0625, 0.5342, 0.0625, 0.5342, 0.0625, 0.75, 0.03125, 0.75, 0.03125, 0.5342, 0.0625, 0.936, 0.0625, 1.0, 0.03125, 1.0, 0.03125, 0.936, 0.03125, 0.936, 0.03125, 1.0, 0.0, 1.0, 0.0, 0.936, 0.03125, 0.5342, 0.03125, 0.75, 0.0, 0.75, 0.0, 0.5, 0.9375, 0.5342, 0.9063, 0.5342, 0.9063, 0.5, 0.9375, 0.5, 0.9063, 0.5342, 0.875, 0.5342, 0.875, 0.5, 0.9063, 0.5, 0.9063, 0.5, 0.875, 0.5, 0.875, 0.5, 0.9063, 0.5, 0.9375, 0.5, 0.9063, 0.5, 0.9063, 0.5, 0.9375, 0.5, 0.75, 0.49, 0.7959, 0.4809, 0.75, 0.25, 0.7041, 0.4809, 0.8418, 0.4717, 0.8808, 0.4457, 0.75, 0.25, 0.7959, 0.4809, 0.9197, 0.4197, 0.9457, 0.3808, 0.75, 0.25, 0.8808, 0.4457, 0.9717, 0.3418, 0.9809, 0.2959, 0.75, 0.25, 0.9457, 0.3808, 0.99, 0.25, 0.9809, 0.2041, 0.75, 0.25, 0.9809, 0.2959, 0.9717, 0.1582, 0.9457, 0.1192, 0.75, 0.25, 0.9809, 0.2041, 0.9197, 0.08029, 0.8808, 0.05428, 0.75, 0.25, 0.9457, 0.1192, 0.8418, 0.02827, 0.7959, 0.01913, 0.75, 0.25, 0.8808, 0.05428, 0.75, 0.01, 0.7041, 0.01913, 0.75, 0.25, 0.7959, 0.01913, 0.6582, 0.02827, 0.6192, 0.05428, 0.75, 0.25, 0.7041, 0.01913, 0.5803, 0.08029, 0.5543, 0.1192, 0.75, 0.25, 0.6192, 0.05428, 0.5283, 0.1582, 0.5191, 0.2041, 0.75, 0.25, 0.5543, 0.1192, 0.51, 0.25, 0.5191, 0.2959, 0.75, 0.25, 0.5191, 0.2041, 0.5283, 0.3418, 0.5543, 0.3808, 0.75, 0.25, 0.5191, 0.2959, 0.5803, 0.4197, 0.6192, 0.4457, 0.75, 0.25, 0.5543, 0.3808, 0.6582, 0.4717, 0.7041, 0.4809, 0.75, 0.25, 0.6192, 0.4457, 0.625, 0.5342, 0.5938, 0.5342, 0.5938, 0.5, 0.625, 0.5, 0.5938, 0.5342, 0.5625, 0.5342, 0.5625, 0.5, 0.5938, 0.5, 0.5938, 0.5, 0.5625, 0.5, 0.5625, 0.5, 0.5938, 0.5, 0.625, 0.5, 0.5938, 0.5, 0.5938, 0.5, 0.625, 0.5, 0.3125, 0.5342, 0.2812, 0.5342, 0.2813, 0.5, 0.3125, 0.5, 0.2812, 0.5342, 0.25, 0.5342, 0.25, 0.5, 0.2813, 0.5, 0.2813, 0.5, 0.25, 0.5, 0.25, 0.5, 0.2813, 0.5, 0.3125, 0.5, 0.2813, 0.5, 0.2813, 0.5, 0.3125, 0.5, 0.75, 0.5342, 0.7188, 0.5342, 0.7188, 0.5, 0.75, 0.5, 0.7188, 0.5342, 0.6875, 0.5342, 0.6875, 0.5, 0.7188, 0.5, 0.7188, 0.5, 0.6875, 0.5, 0.6875, 0.5, 0.7188, 0.5, 0.75, 0.5, 0.7188, 0.5, 0.7188, 0.5, 0.75, 0.5, 0.4375, 0.5342, 0.4063, 0.5342, 0.4063, 0.5, 0.4375, 0.5, 0.4063, 0.5342, 0.375, 0.5342, 0.375, 0.5, 0.4063, 0.5, 0.4063, 0.5, 0.375, 0.5, 0.375, 0.5, 0.4063, 0.5, 0.4375, 0.5, 0.4063, 0.5, 0.4063, 0.5, 0.4375, 0.5, 0.125, 0.5342, 0.09375, 0.5342, 0.09375, 0.5, 0.125, 0.5, 0.09375, 0.5342, 0.0625, 0.5342, 0.0625, 0.5, 0.09375, 0.5, 0.09375, 0.5, 0.0625, 0.5, 0.0625, 0.5, 0.09375, 0.5, 0.125, 0.5, 0.09375, 0.5, 0.09375, 0.5, 0.125, 0.5, 0.875, 0.5342, 0.8438, 0.5342, 0.8438, 0.5, 0.875, 0.5, 0.8438, 0.5342, 0.8125, 0.5342, 0.8125, 0.5, 0.8438, 0.5, 0.8438, 0.5, 0.8125, 0.5, 0.8125, 0.5, 0.8438, 0.5, 0.875, 0.5, 0.8438, 0.5, 0.8438, 0.5, 0.875, 0.5, 0.5625, 0.5342, 0.5313, 0.5342, 0.5313, 0.5, 0.5625, 0.5, 0.5313, 0.5342, 0.5, 0.5342, 0.5, 0.5, 0.5313, 0.5, 0.5313, 0.5, 0.5, 0.5, 0.5, 0.5, 0.5313, 0.5, 0.5625, 0.5, 0.5313, 0.5, 0.5313, 0.5, 0.5625, 0.5, 1.0, 0.5, 0.9688, 0.5342, 0.9688, 0.5, 1.0, 0.5, 0.9688, 0.5342, 0.9375, 0.5342, 0.9375, 0.5, 0.9688, 0.5, 0.9688, 0.5, 0.9375, 0.5, 0.9375, 0.5, 0.9688, 0.5, 1.0, 0.5, 0.9688, 0.5, 0.9688, 0.5, 1.0, 0.5, 0.25, 0.5342, 0.2188, 0.5342, 0.2188, 0.5, 0.25, 0.5, 0.2188, 0.5342, 0.1875, 0.5342, 0.1875, 0.5, 0.2188, 0.5, 0.2188, 0.5, 0.1875, 0.5, 0.1875, 0.5, 0.2188, 0.5, 0.25, 0.5, 0.2188, 0.5, 0.2188, 0.5, 0.25, 0.5, 0.6875, 0.5342, 0.6563, 0.5342, 0.6563, 0.5, 0.6875, 0.5, 0.6563, 0.5342, 0.625, 0.5342, 0.625, 0.5, 0.6563, 0.5, 0.6563, 0.5, 0.625, 0.5, 0.625, 0.5, 0.6563, 0.5, 0.6875, 0.5, 0.6563, 0.5, 0.6563, 0.5, 0.6875, 0.5, 0.375, 0.5342, 0.3438, 0.5342, 0.3438, 0.5, 0.375, 0.5, 0.3438, 0.5342, 0.3125, 0.5342, 0.3125, 0.5, 0.3438, 0.5, 0.3438, 0.5, 0.3125, 0.5, 0.3125, 0.5, 0.3438, 0.5, 0.375, 0.5, 0.3438, 0.5, 0.3438, 0.5, 0.375, 0.5, 0.0625, 0.5342, 0.03125, 0.5342, 0.03125, 0.5, 0.0625, 0.5, 0.03125, 0.5342, 0.0, 0.5, 0.0, 0.5, 0.03125, 0.5, 0.03125, 0.5, 0.0, 0.5, 0.0, 0.5, 0.03125, 0.5, 0.0625, 0.5, 0.03125, 0.5, 0.03125, 0.5, 0.0625, 0.5, 0.8125, 0.5342, 0.7813, 0.5342, 0.7813, 0.5, 0.8125, 0.5, 0.7813, 0.5342, 0.75, 0.5342, 0.75, 0.5, 0.7813, 0.5, 0.7813, 0.5, 0.75, 0.5, 0.75, 0.5, 0.7813, 0.5, 0.8125, 0.5, 0.7813, 0.5, 0.7813, 0.5, 0.8125, 0.5, 0.5, 0.5342, 0.4688, 0.5342, 0.4688, 0.5, 0.5, 0.5, 0.4688, 0.5342, 0.4375, 0.5342, 0.4375, 0.5, 0.4688, 0.5, 0.4688, 0.5, 0.4375, 0.5, 0.4375, 0.5, 0.4688, 0.5, 0.5, 0.5, 0.4688, 0.5, 0.4688, 0.5, 0.5, 0.5, 0.1875, 0.5342, 0.1563, 0.5342, 0.1562, 0.5, 0.1875, 0.5, 0.1563, 0.5342, 0.125, 0.5342, 0.125, 0.5, 0.1562, 0.5, 0.1562, 0.5, 0.125, 0.5, 0.125, 0.5, 0.1563, 0.5, 0.1875, 0.5, 0.1562, 0.5, 0.1563, 0.5, 0.1875, 0.5, 0.25, 0.4416, 0.2874, 0.4379, 0.2916, 0.4589, 0.25, 0.4633, 0.2874, 0.4379, 0.3233, 0.427, 0.3316, 0.447, 0.2916, 0.4589, 0.2916, 0.4589, 0.3316, 0.447, 0.3418, 0.4717, 0.2959, 0.4809, 0.25, 0.4633, 0.2916, 0.4589, 0.2959, 0.4809, 0.25, 0.49, 0.3233, 0.427, 0.3565, 0.4093, 0.3683, 0.4271, 0.3316, 0.447, 0.3565, 0.4093, 0.3855, 0.3855, 0.4008, 0.4008, 0.3683, 0.4271, 0.3683, 0.4271, 0.4008, 0.4008, 0.4197, 0.4197, 0.3808, 0.4457, 0.3316, 0.447, 0.3683, 0.4271, 0.3808, 0.4457, 0.3418, 0.4717, 0.3855, 0.3855, 0.4093, 0.3565, 0.4271, 0.3683, 0.4008, 0.4008, 0.4093, 0.3565, 0.427, 0.3233, 0.447, 0.3316, 0.4271, 0.3683, 0.4271, 0.3683, 0.447, 0.3316, 0.4717, 0.3418, 0.4457, 0.3808, 0.4008, 0.4008, 0.4271, 0.3683, 0.4457, 0.3808, 0.4197, 0.4197, 0.427, 0.3233, 0.4379, 0.2874, 0.4589, 0.2916, 0.447, 0.3316, 0.4379, 0.2874, 0.4416, 0.25, 0.4633, 0.25, 0.4589, 0.2916, 0.4589, 0.2916, 0.4633, 0.25, 0.49, 0.25, 0.4809, 0.2959, 0.447, 0.3316, 0.4589, 0.2916, 0.4809, 0.2959, 0.4717, 0.3418, 0.4416, 0.25, 0.4379, 0.2126, 0.4589, 0.2084, 0.4633, 0.25, 0.4379, 0.2126, 0.427, 0.1767, 0.447, 0.1684, 0.4589, 0.2084, 0.4589, 0.2084, 0.447, 0.1684, 0.4717, 0.1582, 0.4809, 0.2041, 0.4633, 0.25, 0.4589, 0.2084, 0.4809, 0.2041, 0.49, 0.25, 0.427, 0.1767, 0.4093, 0.1435, 0.4271, 0.1317, 0.447, 0.1684, 0.4093, 0.1435, 0.3855, 0.1145, 0.4008, 0.09919, 0.4271, 0.1317, 0.4271, 0.1317, 0.4008, 0.09919, 0.4197, 0.08029, 0.4457, 0.1192, 0.447, 0.1684, 0.4271, 0.1317, 0.4457, 0.1192, 0.4717, 0.1582, 0.3855, 0.1145, 0.3565, 0.09067, 0.3683, 0.07289, 0.4008, 0.09919, 0.3565, 0.09067, 0.3233, 0.07295, 0.3316, 0.05295, 0.3683, 0.07289, 0.3683, 0.07289, 0.3316, 0.05295, 0.3418, 0.02827, 0.3808, 0.05428, 0.4008, 0.09919, 0.3683, 0.07289, 0.3808, 0.05428, 0.4197, 0.08029, 0.3233, 0.07295, 0.2874, 0.06206, 0.2916, 0.04108, 0.3316, 0.05295, 0.2874, 0.06206, 0.25, 0.05836, 0.25, 0.03672, 0.2916, 0.04108, 0.2916, 0.04108, 0.25, 0.03672, 0.25, 0.01, 0.2959, 0.01913, 0.3316, 0.05295, 0.2916, 0.04108, 0.2959, 0.01913, 0.3418, 0.02827, 0.25, 0.05836, 0.2126, 0.06206, 0.2084, 0.04108, 0.25, 0.03672, 0.2126, 0.06206, 0.1767, 0.07295, 0.1684, 0.05295, 0.2084, 0.04108, 0.2084, 0.04108, 0.1684, 0.05295, 0.1582, 0.02827, 0.2041, 0.01913, 0.25, 0.03672, 0.2084, 0.04108, 0.2041, 0.01913, 0.25, 0.01, 0.1767, 0.07295, 0.1435, 0.09067, 0.1317, 0.07289, 0.1684, 0.05295, 0.1435, 0.09067, 0.1145, 0.1145, 0.09919, 0.09919, 0.1317, 0.07289, 0.1317, 0.07289, 0.09919, 0.09919, 0.08029, 0.08029, 0.1192, 0.05428, 0.1684, 0.05295, 0.1317, 0.07289, 0.1192, 0.05428, 0.1582, 0.02827, 0.1145, 0.1145, 0.09067, 0.1435, 0.07289, 0.1317, 0.09919, 0.09919, 0.09067, 0.1435, 0.07295, 0.1767, 0.05295, 0.1684, 0.07289, 0.1317, 0.07289, 0.1317, 0.05295, 0.1684, 0.02827, 0.1582, 0.05428, 0.1192, 0.09919, 0.09919, 0.07289, 0.1317, 0.05428, 0.1192, 0.08029, 0.08029, 0.07295, 0.1767, 0.06206, 0.2126, 0.04108, 0.2084, 0.05295, 0.1684, 0.06206, 0.2126, 0.05836, 0.25, 0.03672, 0.25, 0.04108, 0.2084, 0.04108, 0.2084, 0.03672, 0.25, 0.01, 0.25, 0.01913, 0.2041, 0.05295, 0.1684, 0.04108, 0.2084, 0.01913, 0.2041, 0.02827, 0.1582, 0.05836, 0.25, 0.06206, 0.2874, 0.04108, 0.2916, 0.03672, 0.25, 0.06206, 0.2874, 0.07295, 0.3233, 0.05295, 0.3316, 0.04108, 0.2916, 0.04108, 0.2916, 0.05295, 0.3316, 0.02827, 0.3418, 0.01913, 0.2959, 0.03672, 0.25, 0.04108, 0.2916, 0.01913, 0.2959, 0.01, 0.25, 0.07295, 0.3233, 0.09067, 0.3565, 0.07289, 0.3683, 0.05295, 0.3316, 0.09067, 0.3565, 0.1145, 0.3855, 0.09919, 0.4008, 0.07289, 0.3683, 0.07289, 0.3683, 0.09919, 0.4008, 0.08029, 0.4197, 0.05428, 0.3808, 0.05295, 0.3316, 0.07289, 0.3683, 0.05428, 0.3808, 0.02827, 0.3418, 0.1145, 0.3855, 0.1435, 0.4093, 0.1317, 0.4271, 0.09919, 0.4008, 0.1435, 0.4093, 0.1767, 0.427, 0.1684, 0.447, 0.1317, 0.4271, 0.1317, 0.4271, 0.1684, 0.447, 0.1582, 0.4717, 0.1192, 0.4457, 0.09919, 0.4008, 0.1317, 0.4271, 0.1192, 0.4457, 0.08029, 0.4197, 0.1767, 0.427, 0.2126, 0.4379, 0.2084, 0.4589, 0.1684, 0.447, 0.2126, 0.4379, 0.25, 0.4416, 0.25, 0.4633, 0.2084, 0.4589, 0.2084, 0.4589, 0.25, 0.4633, 0.25, 0.49, 0.2041, 0.4809, 0.1684, 0.447, 0.2084, 0.4589, 0.2041, 0.4809, 0.1582, 0.4717, 0.8642, 0.8091, 0.866, 0.7496, 0.875, 0.75, 0.875, 0.8125, 0.866, 0.7496, 0.8687, 0.5446, 0.875, 0.5342, 0.875, 0.75, 0.8687, 0.5446, 0.8438, 0.5446, 0.8438, 0.5342, 0.875, 0.5342, 0.8438, 0.5446, 0.8125, 0.5446, 0.8125, 0.5342, 0.8438, 0.5342, 0.8125, 0.9878, 0.8438, 0.9878, 0.8438, 1.0, 0.8125, 1.0, 0.8438, 0.9878, 0.8588, 0.9878, 0.875, 1.0, 0.8438, 1.0, 0.8125, 0.5446, 0.7813, 0.5446, 0.7813, 0.5342, 0.8125, 0.5342, 0.7813, 0.5446, 0.75, 0.5446, 0.75, 0.5342, 0.7813, 0.5342, 0.75, 0.9878, 0.7813, 0.9878, 0.7813, 1.0, 0.75, 1.0, 0.7813, 0.9878, 0.8125, 0.9878, 0.8125, 1.0, 0.7813, 1.0, 0.75, 0.5446, 0.7188, 0.5446, 0.7188, 0.5342, 0.75, 0.5342, 0.7188, 0.5446, 0.6875, 0.5446, 0.6875, 0.5342, 0.7188, 0.5342, 0.6875, 0.9878, 0.7188, 0.9878, 0.7188, 1.0, 0.6875, 1.0, 0.7188, 0.9878, 0.75, 0.9878, 0.75, 1.0, 0.7188, 1.0, 0.6875, 0.5446, 0.6563, 0.5446, 0.6563, 0.5342, 0.6875, 0.5342, 0.6563, 0.5446, 0.6313, 0.5446, 0.625, 0.5342, 0.6563, 0.5342, 0.6412, 0.9878, 0.6563, 0.9878, 0.6563, 1.0, 0.625, 1.0, 0.6563, 0.9878, 0.6875, 0.9878, 0.6875, 1.0, 0.6563, 1.0, 0.6394, 0.9269, 0.6412, 0.9878, 0.625, 1.0, 0.625, 0.936, 0.6313, 0.5446, 0.634, 0.7496, 0.625, 0.75, 0.625, 0.5342, 0.6358, 0.8091, 0.6376, 0.8687, 0.625, 0.875, 0.625, 0.8125, 0.8606, 0.9269, 0.8624, 0.8687, 0.875, 0.875, 0.875, 0.936, 0.03125, 0.8125, 0.03125, 0.875, 0.0, 0.875, 0.0, 0.8125, 0.0625, 0.8125, 0.0625, 0.875, 0.03125, 0.875, 0.03125, 0.8125, 0.09375, 0.8125, 0.09375, 0.875, 0.0625, 0.875, 0.0625, 0.8125, 0.125, 0.8125, 0.125, 0.875, 0.09375, 0.875, 0.09375, 0.8125, 0.1562, 0.8125, 0.1562, 0.875, 0.125, 0.875, 0.125, 0.8125, 0.1875, 0.8125, 0.1875, 0.875, 0.1562, 0.875, 0.1562, 0.8125, 0.2188, 0.8125, 0.2188, 0.875, 0.1875, 0.875, 0.1875, 0.8125, 0.25, 0.8125, 0.25, 0.875, 0.2188, 0.875, 0.2188, 0.8125, 0.2812, 0.8125, 0.2812, 0.875, 0.25, 0.875, 0.25, 0.8125, 0.3125, 0.8125, 0.3125, 0.875, 0.2812, 0.875, 0.2812, 0.8125, 0.3438, 0.8125, 0.3438, 0.875, 0.3125, 0.875, 0.3125, 0.8125, 0.375, 0.8125, 0.375, 0.875, 0.3438, 0.875, 0.3438, 0.8125, 0.4063, 0.8125, 0.4063, 0.875, 0.375, 0.875, 0.375, 0.8125, 0.4375, 0.8125, 0.4375, 0.875, 0.4063, 0.875, 0.4063, 0.8125, 0.4688, 0.8125, 0.4688, 0.875, 0.4375, 0.875, 0.4375, 0.8125, 0.5, 0.8125, 0.5, 0.875, 0.4688, 0.875, 0.4688, 0.8125, 0.5312, 0.8125, 0.5313, 0.875, 0.5, 0.875, 0.5, 0.8125, 0.5625, 0.8125, 0.5625, 0.875, 0.5313, 0.875, 0.5312, 0.8125, 0.5938, 0.8125, 0.5938, 0.875, 0.5625, 0.875, 0.5625, 0.8125, 0.625, 0.8125, 0.625, 0.875, 0.5938, 0.875, 0.5938, 0.8125, 0.6563, 0.8094, 0.6563, 0.8689, 0.6376, 0.8687, 0.6358, 0.8091, 0.6875, 0.8094, 0.6875, 0.8689, 0.6563, 0.8689, 0.6563, 0.8094, 0.7188, 0.8094, 0.7188, 0.8689, 0.6875, 0.8689, 0.6875, 0.8094, 0.7813, 0.927, 0.75, 0.927, 0.75, 0.927, 0.7813, 0.927, 0.7188, 0.927, 0.7188, 0.8689, 0.7188, 0.8689, 0.7188, 0.927, 0.8125, 0.8094, 0.8125, 0.8689, 0.7813, 0.8689, 0.7813, 0.8094, 0.8438, 0.8094, 0.8438, 0.8689, 0.8125, 0.8689, 0.8125, 0.8094, 0.8642, 0.8091, 0.8624, 0.8687, 0.8438, 0.8689, 0.8438, 0.8094, 0.9063, 0.8125, 0.9063, 0.875, 0.875, 0.875, 0.875, 0.8125, 0.9375, 0.8125, 0.9375, 0.875, 0.9063, 0.875, 0.9063, 0.8125, 0.9688, 0.8125, 0.9688, 0.875, 0.9375, 0.875, 0.9375, 0.8125, 1.0, 0.8125, 1.0, 0.875, 0.9688, 0.875, 0.9688, 0.8125, 0.8588, 0.9878, 0.8606, 0.9269, 0.875, 0.936, 0.875, 1.0, 0.6376, 0.8687, 0.6394, 0.9269, 0.625, 0.936, 0.625, 0.875, 0.03125, 0.875, 0.03125, 0.936, 0.0, 0.936, 0.0, 0.875, 0.0625, 0.875, 0.0625, 0.936, 0.03125, 0.936, 0.03125, 0.875, 0.09375, 0.875, 0.09375, 0.936, 0.0625, 0.936, 0.0625, 0.875, 0.125, 0.875, 0.125, 0.936, 0.09375, 0.936, 0.09375, 0.875, 0.1562, 0.875, 0.1562, 0.936, 0.125, 0.936, 0.125, 0.875, 0.1875, 0.875, 0.1875, 0.936, 0.1562, 0.936, 0.1562, 0.875, 0.2188, 0.875, 0.2187, 0.936, 0.1875, 0.936, 0.1875, 0.875, 0.25, 0.875, 0.25, 0.936, 0.2187, 0.936, 0.2188, 0.875, 0.2812, 0.875, 0.2812, 0.936, 0.25, 0.936, 0.25, 0.875, 0.3125, 0.875, 0.3125, 0.936, 0.2812, 0.936, 0.2812, 0.875, 0.3438, 0.875, 0.3438, 0.936, 0.3125, 0.936, 0.3125, 0.875, 0.375, 0.875, 0.375, 0.936, 0.3438, 0.936, 0.3438, 0.875, 0.4063, 0.875, 0.4063, 0.936, 0.375, 0.936, 0.375, 0.875, 0.4375, 0.875, 0.4375, 0.936, 0.4063, 0.936, 0.4063, 0.875, 0.4688, 0.875, 0.4688, 0.936, 0.4375, 0.936, 0.4375, 0.875, 0.5, 0.875, 0.5, 0.936, 0.4688, 0.936, 0.4688, 0.875, 0.5313, 0.875, 0.5313, 0.936, 0.5, 0.936, 0.5, 0.875, 0.5625, 0.875, 0.5625, 0.936, 0.5313, 0.936, 0.5313, 0.875, 0.5938, 0.875, 0.5938, 0.936, 0.5625, 0.936, 0.5625, 0.875, 0.625, 0.875, 0.625, 0.936, 0.5938, 0.936, 0.5938, 0.875, 0.6563, 0.8689, 0.6563, 0.927, 0.6394, 0.9269, 0.6376, 0.8687, 0.6875, 0.8689, 0.6875, 0.927, 0.6563, 0.927, 0.6563, 0.8689, 0.7188, 0.8689, 0.7188, 0.927, 0.6875, 0.927, 0.6875, 0.8689, 0.7813, 0.8094, 0.7813, 0.8689, 0.7813, 0.8689, 0.7813, 0.8094, 0.7188, 0.8094, 0.75, 0.8094, 0.75, 0.8094, 0.7188, 0.8094, 0.8125, 0.8689, 0.8125, 0.927, 0.7813, 0.927, 0.7813, 0.8689, 0.8438, 0.8689, 0.8438, 0.927, 0.8125, 0.927, 0.8125, 0.8689, 0.8624, 0.8687, 0.8606, 0.9269, 0.8438, 0.927, 0.8438, 0.8689, 0.9063, 0.875, 0.9063, 0.936, 0.875, 0.936, 0.875, 0.875, 0.9375, 0.875, 0.9375, 0.936, 0.9063, 0.936, 0.9063, 0.875, 0.9688, 0.875, 0.9688, 0.936, 0.9375, 0.936, 0.9375, 0.875, 1.0, 0.875, 1.0, 0.936, 0.9688, 0.936, 0.9688, 0.875, 1.0, 0.75, 1.0, 0.8125, 0.9688, 0.8125, 0.9688, 0.75, 0.9688, 0.75, 0.9688, 0.8125, 0.9375, 0.8125, 0.9375, 0.75, 0.9375, 0.75, 0.9375, 0.8125, 0.9063, 0.8125, 0.9063, 0.75, 0.9063, 0.75, 0.9063, 0.8125, 0.875, 0.8125, 0.875, 0.75, 0.866, 0.7496, 0.8642, 0.8091, 0.8438, 0.8094, 0.8438, 0.75, 0.8438, 0.75, 0.8438, 0.8094, 0.8125, 0.8094, 0.8125, 0.75, 0.8125, 0.75, 0.8125, 0.8094, 0.7813, 0.8094, 0.7813, 0.75, 0.7813, 0.75, 0.7813, 0.8094, 0.75, 0.8094, 0.75, 0.75, 0.75, 0.75, 0.75, 0.8094, 0.7188, 0.8094, 0.7188, 0.75, 0.7188, 0.75, 0.7188, 0.8094, 0.6875, 0.8094, 0.6875, 0.75, 0.6875, 0.75, 0.6875, 0.8094, 0.6563, 0.8094, 0.6563, 0.75, 0.6563, 0.75, 0.6563, 0.8094, 0.6358, 0.8091, 0.634, 0.7496, 0.625, 0.75, 0.625, 0.8125, 0.5938, 0.8125, 0.5938, 0.75, 0.5938, 0.75, 0.5938, 0.8125, 0.5625, 0.8125, 0.5625, 0.75, 0.5625, 0.75, 0.5625, 0.8125, 0.5312, 0.8125, 0.5313, 0.75, 0.5313, 0.75, 0.5312, 0.8125, 0.5, 0.8125, 0.5, 0.75, 0.5, 0.75, 0.5, 0.8125, 0.4688, 0.8125, 0.4688, 0.75, 0.4688, 0.75, 0.4688, 0.8125, 0.4375, 0.8125, 0.4375, 0.75, 0.4375, 0.75, 0.4375, 0.8125, 0.4063, 0.8125, 0.4063, 0.75, 0.4063, 0.75, 0.4063, 0.8125, 0.375, 0.8125, 0.375, 0.75, 0.375, 0.75, 0.375, 0.8125, 0.3438, 0.8125, 0.3438, 0.75, 0.3438, 0.75, 0.3438, 0.8125, 0.3125, 0.8125, 0.3125, 0.75, 0.3125, 0.75, 0.3125, 0.8125, 0.2812, 0.8125, 0.2812, 0.75, 0.2812, 0.75, 0.2812, 0.8125, 0.25, 0.8125, 0.25, 0.75, 0.25, 0.75, 0.25, 0.8125, 0.2188, 0.8125, 0.2188, 0.75, 0.2188, 0.75, 0.2188, 0.8125, 0.1875, 0.8125, 0.1875, 0.75, 0.1875, 0.75, 0.1875, 0.8125, 0.1562, 0.8125, 0.1562, 0.75, 0.1562, 0.75, 0.1562, 0.8125, 0.125, 0.8125, 0.125, 0.75, 0.125, 0.75, 0.125, 0.8125, 0.09375, 0.8125, 0.09375, 0.75, 0.09375, 0.75, 0.09375, 0.8125, 0.0625, 0.8125, 0.0625, 0.75, 0.0625, 0.75, 0.0625, 0.8125, 0.03125, 0.8125, 0.03125, 0.75, 0.03125, 0.75, 0.03125, 0.8125, 0.0, 0.8125, 0.0, 0.75, 0.634, 0.7496, 0.6358, 0.8091, 0.625, 0.8125, 0.625, 0.75, 0.8624, 0.8687, 0.8642, 0.8091, 0.875, 0.8125, 0.875, 0.875, 0.75, 0.8205, 0.7737, 0.8239, 0.7737, 0.8239, 0.75, 0.8205, 0.7263, 0.9129, 0.7245, 0.869, 0.7245, 0.869, 0.7263, 0.9129, 0.7737, 0.9129, 0.75, 0.9163, 0.75, 0.9163, 0.7737, 0.9129, 0.7245, 0.869, 0.7263, 0.8239, 0.7263, 0.8239, 0.7245, 0.869, 0.75, 0.8094, 0.7813, 0.8094, 0.7813, 0.8094, 0.75, 0.8094, 0.7188, 0.8689, 0.7188, 0.8094, 0.7188, 0.8094, 0.7188, 0.8689, 0.7813, 0.8689, 0.7813, 0.927, 0.7813, 0.927, 0.7813, 0.8689, 0.75, 0.927, 0.7188, 0.927, 0.7188, 0.927, 0.75, 0.927, 0.7737, 0.9129, 0.7755, 0.869, 0.7813, 0.8689, 0.7813, 0.927, 0.7245, 0.869, 0.7263, 0.9129, 0.7188, 0.927, 0.7188, 0.8689, 0.7263, 0.9129, 0.75, 0.9163, 0.75, 0.927, 0.7188, 0.927, 0.75, 0.9163, 0.7737, 0.9129, 0.7813, 0.927, 0.75, 0.927, 0.7755, 0.869, 0.7737, 0.8239, 0.7813, 0.8094, 0.7813, 0.8689, 0.7263, 0.8239, 0.7245, 0.869, 0.7188, 0.8689, 0.7188, 0.8094, 0.7737, 0.8239, 0.75, 0.8205, 0.75, 0.8094, 0.7813, 0.8094, 0.75, 0.8205, 0.7263, 0.8239, 0.7188, 0.8094, 0.75, 0.8094, 0.75, 0.8205, 0.75, 0.8689, 0.7245, 0.869, 0.7263, 0.8239, 0.7737, 0.8239, 0.7755, 0.869, 0.75, 0.8689, 0.75, 0.8205, 0.75, 0.8689, 0.75, 0.9163, 0.7263, 0.9129, 0.7245, 0.869, 0.7755, 0.869, 0.7737, 0.9129, 0.75, 0.9163, 0.75, 0.8689, 0.7737, 0.8239, 0.7755, 0.869, 0.7755, 0.869, 0.7737, 0.8239, 0.75, 0.9163, 0.7263, 0.9129, 0.7263, 0.9129, 0.75, 0.9163, 0.7755, 0.869, 0.7737, 0.9129, 0.7737, 0.9129, 0.7755, 0.869, 0.7263, 0.8239, 0.75, 0.8205, 0.75, 0.8205, 0.7263, 0.8239])
me_cylinder_002.materials.append(mat_primary)
me_cylinder_002.materials.append(mat_secondary)
me_cylinder_002.materials.append(mat_door)
me_cylinder_002.materials.append(mat_metal)
me_cylinder_002.materials.append(mat_glass)
me_cylinder_002.materials.append(mat_shield)
me_cylinder_002.update()

# ---- objects
ob_light = bpy.data.objects.new('Light', light_light)
ob_camera = bpy.data.objects.new('Camera', cam_camera)
ob_cylinder = bpy.data.objects.new('Cylinder', me_cylinder_002)

# ---- transforms, parenting, visibility, modifiers, constraints
ob_light.location = (4.076, 1.005, 5.904)
ob_light.rotation_euler = (0.6503, 0.05522, 1.866)
ob_light.lock_rotations_4d = False
ob_light.empty_display_type = 'ARROWS'
ob_light.color = (0.0, 0.0, 0.0, 0.0)
ob_light.lineart.crease_threshold = 0.0
ob_camera.location = (7.359, -6.926, 4.958)
ob_camera.rotation_euler = (1.109, 0.0, 0.8149)
ob_camera.lock_rotations_4d = False
ob_camera.empty_display_type = 'ARROWS'
ob_camera.color = (0.0, 0.0, 0.0, 0.0)
ob_camera.display_type = 'WIRE'
ob_camera.lineart.crease_threshold = 0.0
ob_cylinder.location = (0.0, 0.0, 0.0)
_m = ob_cylinder.modifiers.new('EdgeSplit', 'EDGE_SPLIT')

# ---- collection membership
col_collection.objects.link(ob_light)
col_collection.objects.link(ob_camera)
col_collection.objects.link(ob_cylinder)

# ---- scene / render settings (as saved in the file)
scene.camera = ob_camera
scene.frame_start = 1; scene.frame_end = 250; scene.frame_set(1)
scene.render.engine = 'BLENDER_EEVEE_NEXT'
bpy.context.view_layer.update()
